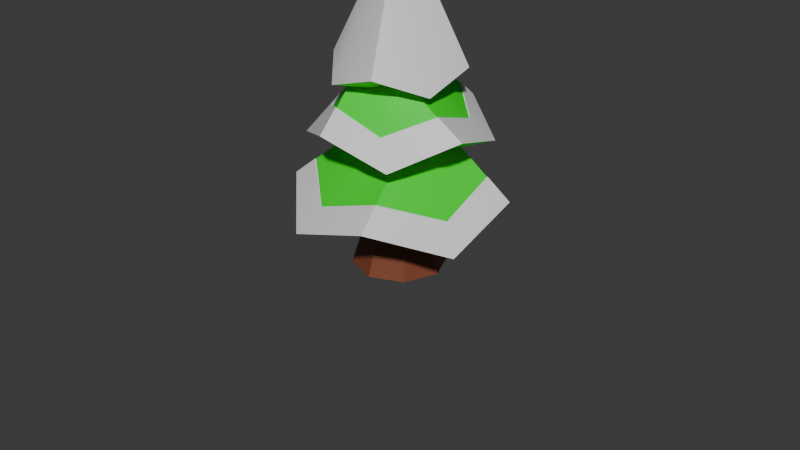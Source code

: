 # Source: Tree.blend  (saved by Blender 4.3.34; exported with 4.5.12 LTS)
import bpy
from mathutils import Matrix  # noqa: F401  (used for matrix-valued properties, if any)

bpy.ops.wm.read_factory_settings(use_empty=True)
scene = bpy.context.scene
scene.name = 'Scene'

# ---- collections
col_collection = bpy.data.collections.new('Collection'); scene.collection.children.link(col_collection)
col_optimized = bpy.data.collections.new('Optimized'); scene.collection.children.link(col_optimized)

# ---- materials (node trees are filled in below, after node groups)
mat_snow = bpy.data.materials.new('Snow')
mat_leaf = bpy.data.materials.new('Leaf')
mat_trunk = bpy.data.materials.new('Trunk')

# ---- node groups
ng_smooth_by_angle = bpy.data.node_groups.new('Smooth by Angle', 'GeometryNodeTree')
_s = ng_smooth_by_angle.interface.new_socket(name='Mesh', in_out='OUTPUT', socket_type='NodeSocketGeometry')
_s = ng_smooth_by_angle.interface.new_socket(name='Mesh', in_out='INPUT', socket_type='NodeSocketGeometry')
_s = ng_smooth_by_angle.interface.new_socket(name='Angle', in_out='INPUT', socket_type='NodeSocketFloat')
_s.subtype = 'ANGLE'
_s.default_value = 0.5236
_s.min_value = 0.0
_s.max_value = 3.142
_s.description = 'Maximum face angle for smooth edges'
_s = ng_smooth_by_angle.interface.new_socket(name='Ignore Sharpness', in_out='INPUT', socket_type='NodeSocketBool')
_s.force_non_field = True
ng_smooth_by_angle.description = 'Set the sharpness of mesh edges based on the angle between the neighboring faces'
ng_smooth_by_angle.is_modifier = True
_N = ng_smooth_by_angle.nodes; _L = ng_smooth_by_angle.links
n0 = _N.new('GeometryNodeSetShadeSmooth'); n0.name = 'Set Shade Smooth'; n0.location = (120, -80)
n0.domain = 'EDGE'
n1 = _N.new('GeometryNodeSetShadeSmooth'); n1.name = 'Set Shade Smooth.001'; n1.location = (300, -80)
n2 = _N.new('NodeGroupOutput'); n2.name = 'Group Output'; n2.location = (480, -80)
n3 = _N.new('GeometryNodeInputMeshEdgeAngle'); n3.name = 'Edge Angle'; n3.location = (-440, -240)
n4 = _N.new('NodeGroupInput'); n4.name = 'Group Input'; n4.location = (-80, -80)
n5 = _N.new('GeometryNodeInputEdgeSmooth'); n5.name = 'Is Edge Smooth'; n5.location = (-260, -120)
n6 = _N.new('GeometryNodeInputShadeSmooth'); n6.name = 'Is Shade Smooth'; n6.location = (-440, -397)
n7 = _N.new('FunctionNodeCompare'); n7.name = 'Compare'; n7.location = (-260, -260)
n7.operation = 'LESS_EQUAL'
n7.inputs[6].default_value = (0.0, 0.0, 0.0, 0.0)
n7.inputs[7].default_value = (0.0, 0.0, 0.0, 0.0)
n8 = _N.new('FunctionNodeBooleanMath'); n8.name = 'Boolean Math.001'; n8.location = (-80, -260)
n9 = _N.new('NodeGroupInput'); n9.name = 'Group Input.001'; n9.location = (-440, -329)
n10 = _N.new('NodeGroupInput'); n10.name = 'Group Input.002'; n10.location = (-259, -189)
n11 = _N.new('FunctionNodeBooleanMath'); n11.name = 'Boolean Math'; n11.location = (-80, -149)
n11.operation = 'OR'
n12 = _N.new('FunctionNodeBooleanMath'); n12.name = 'Boolean Math.002'; n12.location = (-260, -380)
n12.operation = 'OR'
n13 = _N.new('NodeGroupInput'); n13.name = 'Group Input.003'; n13.location = (-440, -460)
_L.new(n3.outputs[0], n7.inputs[0])
_L.new(n1.outputs[0], n2.inputs[0])
_L.new(n9.outputs[1], n7.inputs[1])
_L.new(n7.outputs[0], n8.inputs[0])
_L.new(n4.outputs[0], n0.inputs[0])
_L.new(n0.outputs[0], n1.inputs[0])
_L.new(n8.outputs[0], n0.inputs[2])
_L.new(n10.outputs[2], n11.inputs[1])
_L.new(n5.outputs[0], n11.inputs[0])
_L.new(n11.outputs[0], n0.inputs[1])
_L.new(n13.outputs[2], n12.inputs[1])
_L.new(n6.outputs[0], n12.inputs[0])
_L.new(n12.outputs[0], n8.inputs[1])
n2.is_active_output = True
ng_smooth_by_angle_001 = bpy.data.node_groups.new('Smooth by Angle.001', 'GeometryNodeTree')
_s = ng_smooth_by_angle_001.interface.new_socket(name='Mesh', in_out='OUTPUT', socket_type='NodeSocketGeometry')
_s = ng_smooth_by_angle_001.interface.new_socket(name='Mesh', in_out='INPUT', socket_type='NodeSocketGeometry')
_s = ng_smooth_by_angle_001.interface.new_socket(name='Angle', in_out='INPUT', socket_type='NodeSocketFloat')
_s.subtype = 'ANGLE'
_s.default_value = 0.5236
_s.min_value = 0.0
_s.max_value = 3.142
_s.description = 'Maximum face angle for smooth edges'
_s = ng_smooth_by_angle_001.interface.new_socket(name='Ignore Sharpness', in_out='INPUT', socket_type='NodeSocketBool')
_s.force_non_field = True
ng_smooth_by_angle_001.description = 'Set the sharpness of mesh edges based on the angle between the neighboring faces'
ng_smooth_by_angle_001.is_modifier = True
_N = ng_smooth_by_angle_001.nodes; _L = ng_smooth_by_angle_001.links
n0 = _N.new('GeometryNodeSetShadeSmooth'); n0.name = 'Set Shade Smooth'; n0.location = (120, -80)
n0.domain = 'EDGE'
n1 = _N.new('GeometryNodeSetShadeSmooth'); n1.name = 'Set Shade Smooth.001'; n1.location = (300, -80)
n2 = _N.new('NodeGroupOutput'); n2.name = 'Group Output'; n2.location = (480, -80)
n3 = _N.new('GeometryNodeInputMeshEdgeAngle'); n3.name = 'Edge Angle'; n3.location = (-440, -240)
n4 = _N.new('NodeGroupInput'); n4.name = 'Group Input'; n4.location = (-80, -80)
n5 = _N.new('GeometryNodeInputEdgeSmooth'); n5.name = 'Is Edge Smooth'; n5.location = (-260, -120)
n6 = _N.new('GeometryNodeInputShadeSmooth'); n6.name = 'Is Shade Smooth'; n6.location = (-440, -397)
n7 = _N.new('FunctionNodeCompare'); n7.name = 'Compare'; n7.location = (-260, -260)
n7.operation = 'LESS_EQUAL'
n7.inputs[6].default_value = (0.0, 0.0, 0.0, 0.0)
n7.inputs[7].default_value = (0.0, 0.0, 0.0, 0.0)
n8 = _N.new('FunctionNodeBooleanMath'); n8.name = 'Boolean Math.001'; n8.location = (-80, -260)
n9 = _N.new('NodeGroupInput'); n9.name = 'Group Input.001'; n9.location = (-440, -329)
n10 = _N.new('NodeGroupInput'); n10.name = 'Group Input.002'; n10.location = (-259, -189)
n11 = _N.new('FunctionNodeBooleanMath'); n11.name = 'Boolean Math'; n11.location = (-80, -149)
n11.operation = 'OR'
n12 = _N.new('FunctionNodeBooleanMath'); n12.name = 'Boolean Math.002'; n12.location = (-260, -380)
n12.operation = 'OR'
n13 = _N.new('NodeGroupInput'); n13.name = 'Group Input.003'; n13.location = (-440, -460)
_L.new(n3.outputs[0], n7.inputs[0])
_L.new(n1.outputs[0], n2.inputs[0])
_L.new(n9.outputs[1], n7.inputs[1])
_L.new(n7.outputs[0], n8.inputs[0])
_L.new(n4.outputs[0], n0.inputs[0])
_L.new(n0.outputs[0], n1.inputs[0])
_L.new(n8.outputs[0], n0.inputs[2])
_L.new(n10.outputs[2], n11.inputs[1])
_L.new(n5.outputs[0], n11.inputs[0])
_L.new(n11.outputs[0], n0.inputs[1])
_L.new(n13.outputs[2], n12.inputs[1])
_L.new(n6.outputs[0], n12.inputs[0])
_L.new(n12.outputs[0], n8.inputs[1])
n2.is_active_output = True

# ---- material node trees
mat_snow.use_nodes = True; mat_snow.node_tree.nodes.clear()
_N = mat_snow.node_tree.nodes; _L = mat_snow.node_tree.links
n0 = _N.new('ShaderNodeBsdfPrincipled'); n0.name = 'Principled BSDF'; n0.location = (10, 300)
n1 = _N.new('ShaderNodeOutputMaterial'); n1.name = 'Material Output'; n1.location = (300, 300)
_L.new(n0.outputs[0], n1.inputs[0])
n1.is_active_output = True
mat_leaf.use_nodes = True; mat_leaf.node_tree.nodes.clear()
_N = mat_leaf.node_tree.nodes; _L = mat_leaf.node_tree.links
n0 = _N.new('ShaderNodeBsdfPrincipled'); n0.name = 'Principled BSDF'; n0.location = (10, 300)
n0.inputs[0].default_value = (0.0, 0.8004, 0.01142, 1.0)
n1 = _N.new('ShaderNodeOutputMaterial'); n1.name = 'Material Output'; n1.location = (300, 300)
_L.new(n0.outputs[0], n1.inputs[0])
n1.is_active_output = True
mat_trunk.use_nodes = True; mat_trunk.node_tree.nodes.clear()
_N = mat_trunk.node_tree.nodes; _L = mat_trunk.node_tree.links
n0 = _N.new('ShaderNodeBsdfPrincipled'); n0.name = 'Principled BSDF'; n0.location = (10, 300)
n0.inputs[0].default_value = (0.2164, 0.05924, 0.02846, 1.0)
n1 = _N.new('ShaderNodeOutputMaterial'); n1.name = 'Material Output'; n1.location = (300, 300)
_L.new(n0.outputs[0], n1.inputs[0])
n1.is_active_output = True

# ---- world
world_world = bpy.data.worlds.new('World'); scene.world = world_world
world_world.use_nodes = True; world_world.node_tree.nodes.clear()
_N = world_world.node_tree.nodes; _L = world_world.node_tree.links
n0 = _N.new('ShaderNodeOutputWorld'); n0.name = 'World Output'; n0.location = (300, 300)
n1 = _N.new('ShaderNodeBackground'); n1.name = 'Background'; n1.location = (10, 300)
n1.inputs[0].default_value = (0.05088, 0.05088, 0.05088, 1.0)
_L.new(n1.outputs[0], n0.inputs[0])
n0.is_active_output = True
world_world.color = (0.05088, 0.05088, 0.05088)
world_world.sun_shadow_jitter_overblur = 0.0

# ---- meshes
me_cone_001 = bpy.data.meshes.new('Cone.001')
me_cone_001.from_pydata([(0.4555, 0.8902, -1.244), (0.9516, 0.3074, -1.0), (0.8902, -0.4555, -1.244), (0.3074, -0.9516, -1.0), (-0.4555, -0.8902, -1.244), (-0.9516, -0.3074, -1.0), (-0.8902, 0.4555, -1.244), (-0.3074, 0.9516, -1.0), (3.157e-09, 0.5763, -1.266), (0.4075, 0.4075, -1.125), (0.5763, 0.0, -1.266), (0.4075, -0.4075, -1.125), (3.157e-09, -0.5763, -1.266), (-0.4075, -0.4075, -1.125), (-0.5763, 0.0, -1.266), (-0.4075, 0.4075, -1.125), (-0.709, 1.127, -2.145), (0.2957, 1.298, -1.82), (1.127, 0.709, -2.145), (1.298, -0.2957, -1.82), (0.709, -1.127, -2.145), (-0.2957, -1.298, -1.82), (-1.127, -0.709, -2.145), (-1.298, 0.2957, -1.82), (3.925e-08, 0.6411, -2.209), (0.4533, 0.4533, -2.053), (0.6411, 0.0, -2.209), (0.4533, -0.4533, -2.053), (3.925e-08, -0.6411, -2.209), (-0.4533, -0.4533, -2.053), (-0.6411, 0.0, -2.209), (-0.4533, 0.4533, -2.053), (0.6498, 1.47, -3.324), (1.499, 0.5802, -2.932), (1.47, -0.6498, -3.324), (0.5802, -1.499, -2.932), (-0.6498, -1.47, -3.324), (-1.499, -0.5802, -2.932), (-1.47, 0.6498, -3.324), (-0.5802, 1.499, -2.932), (2.333e-08, 0.5014, -3.189), (0.3545, 0.3545, -3.067), (0.5014, -2.214e-09, -3.189), (0.3545, -0.3545, -3.067), (2.333e-08, -0.5014, -3.189), (-0.3545, -0.3545, -3.067), (-0.5014, -2.214e-09, -3.189), (-0.3545, 0.3545, -3.067), (-0.9293, 0.342, -1.532), (-0.8989, -0.4152, -1.781), (-0.342, -0.9293, -1.532), (0.4152, -0.8989, -1.781), (0.9293, -0.342, -1.532), (0.8989, 0.4152, -1.781), (0.342, 0.9293, -1.532), (-0.4152, 0.8989, -1.781), (0.4319, 1.192, -2.95), (-0.5377, 1.148, -2.637), (-1.192, 0.4319, -2.95), (-1.148, -0.5377, -2.637), (-0.4319, -1.192, -2.95), (0.5377, -1.148, -2.637), (1.192, -0.4319, -2.95), (1.148, 0.5377, -2.637), (-0.7179, 1.141, -2.142), (0.2994, 1.315, -1.813), (1.141, 0.7179, -2.142), (1.315, -0.2994, -1.813), (0.7179, -1.141, -2.142), (-0.2994, -1.315, -1.813), (-1.141, -0.7179, -2.142), (-1.315, 0.2994, -1.813), (-0.9409, 0.3463, -1.522), (-0.3463, -0.9409, -1.522), (0.9409, -0.3463, -1.522), (0.3463, 0.9409, -1.522), (0.6579, 1.489, -3.336), (1.518, 0.5875, -2.939), (1.489, -0.6579, -3.336), (0.5875, -1.518, -2.939), (-0.6579, -1.489, -3.336), (-1.518, -0.5875, -2.939), (-1.489, 0.6579, -3.336), (-0.5875, 1.518, -2.939), (0.4373, 1.207, -2.957), (-1.207, 0.4373, -2.957), (-0.4373, -1.207, -2.957), (1.207, -0.4373, -2.957), (-0.9102, -0.4204, -1.773), (0.4204, -0.9102, -1.773), (0.9102, 0.4204, -1.773), (-0.4204, 0.9102, -1.773), (-0.5444, 1.163, -2.64), (-1.163, -0.5444, -2.64), (0.5444, -1.163, -2.64), (1.163, 0.5444, -2.64)], [], [(5, 6, 14, 13), (35, 34, 78, 79), (0, 1, 9, 8), (4, 5, 13, 12), (3, 4, 12, 11), (2, 3, 11, 10), (1, 2, 10, 9), (7, 0, 8, 15), (6, 7, 15, 14), (17, 18, 26, 25), (16, 23, 71, 64), (50, 49, 88, 73), (34, 33, 77, 78), (23, 22, 70, 71), (52, 51, 89, 74), (33, 32, 76, 77), (22, 21, 69, 70), (54, 53, 90, 75), (22, 23, 31, 30), (20, 21, 29, 28), (18, 19, 27, 26), (16, 17, 25, 24), (23, 16, 24, 31), (21, 22, 30, 29), (19, 20, 28, 27), (34, 35, 43, 42), (21, 20, 68, 69), (20, 19, 67, 68), (19, 18, 66, 67), (57, 56, 84, 92), (18, 17, 65, 66), (59, 58, 85, 93), (17, 16, 64, 65), (32, 33, 41, 40), (39, 32, 40, 47), (37, 38, 46, 45), (35, 36, 44, 43), (33, 34, 42, 41), (38, 39, 47, 46), (36, 37, 45, 44), (9, 10, 53, 54), (11, 12, 51, 52), (13, 14, 49, 50), (15, 8, 55, 48), (8, 9, 54, 55), (10, 11, 52, 53), (12, 13, 50, 51), (14, 15, 48, 49), (24, 25, 63, 56), (26, 27, 61, 62), (28, 29, 59, 60), (30, 31, 57, 58), (25, 26, 62, 63), (27, 28, 60, 61), (29, 30, 58, 59), (31, 24, 56, 57), (56, 63, 95, 84), (48, 55, 91, 72), (36, 35, 79, 80), (62, 61, 94, 87), (55, 54, 75, 91), (37, 36, 80, 81), (60, 59, 93, 86), (53, 52, 74, 90), (38, 37, 81, 82), (58, 57, 92, 85), (51, 50, 73, 89), (39, 38, 82, 83), (63, 62, 87, 95), (49, 48, 72, 88), (32, 39, 83, 76), (61, 60, 86, 94)])
me_cone_001.polygons.foreach_set('use_smooth', [True] * 72)
_uv = me_cone_001.uv_layers.new(name='UVMap')
_uv.uv.foreach_set('vector', [1.776, 0.4474, 1.825, 1.04, 1.568, 0.7098, 1.39, 0.4063, -1.265, -1.889, -1.836, -1.206, -1.848, -1.211, -1.269, -1.903, 0.8499, 1.46, 0.3979, 1.042, 0.8332, 1.085, 1.174, 1.19, 1.42, 0.03294, 1.776, 0.4474, 1.39, 0.4063, 1.105, 0.3037, 0.8012, 0.03294, 1.42, 0.03294, 1.105, 0.3037, 0.7841, 0.4586, 0.4456, 0.4536, 0.8012, 0.03294, 0.7841, 0.4586, 0.7108, 0.7838, 0.3979, 1.042, 0.4456, 0.4536, 0.7108, 0.7838, 0.8332, 1.085, 1.373, 1.457, 0.8499, 1.46, 1.174, 1.19, 1.439, 1.033, 1.825, 1.04, 1.373, 1.457, 1.439, 1.033, 1.568, 0.7098, 0.8892, -0.01958, 0.4358, -0.5677, 0.9167, -1.026, 0.9524, -0.6661, 1.712, 0.02119, 2.215, -0.5388, 2.225, -0.5341, 1.716, 0.03294, 2.77, 2.797, 2.913, 2.423, 2.924, 2.424, 2.779, 2.803, -1.836, -1.206, -1.912, -0.2637, -1.924, -0.2575, -1.848, -1.211, 2.215, -0.5388, 2.311, -1.302, 2.323, -1.307, 2.225, -0.5341, 1.664, 1.835, 1.169, 1.47, 1.175, 1.46, 1.675, 1.829, -1.912, -0.2637, -1.185, 0.4095, -1.188, 0.424, -1.924, -0.2575, 2.311, -1.302, 1.737, -1.891, 1.741, -1.903, 2.323, -1.307, 1.44, 2.834, 1.625, 2.442, 1.635, 2.444, 1.449, 2.842, 2.311, -1.302, 2.215, -0.5388, 1.616, -0.5311, 1.855, -0.8354, 1.035, -1.891, 1.737, -1.891, 1.76, -1.215, 1.488, -1.414, 0.4358, -0.5677, 0.4105, -1.372, 1.097, -1.35, 0.9167, -1.026, 1.712, 0.02119, 0.8892, -0.01958, 0.9524, -0.6661, 1.283, -0.4471, 2.215, -0.5388, 1.712, 0.02119, 1.283, -0.4471, 1.616, -0.5311, 1.737, -1.891, 2.311, -1.302, 1.855, -0.8354, 1.76, -1.215, 0.4105, -1.372, 1.035, -1.891, 1.488, -1.414, 1.097, -1.35, -1.836, -1.206, -1.265, -1.889, -1.049, -1.009, -1.128, -0.7302, 1.737, -1.891, 1.035, -1.891, 1.03, -1.903, 1.741, -1.903, 1.035, -1.891, 0.4105, -1.372, 0.3979, -1.377, 1.03, -1.903, 0.4105, -1.372, 0.4358, -0.5677, 0.4235, -0.5633, 0.3979, -1.377, 0.3535, 0.4257, 0.3535, 1.169, 0.343, 1.176, 0.343, 0.424, 0.4358, -0.5677, 0.8892, -0.01958, 0.8826, -0.008348, 0.4235, -0.5633, -1.868, 0.9269, -1.913, 1.704, -1.924, 1.71, -1.879, 0.9231, 0.8892, -0.01958, 1.712, 0.02119, 1.716, 0.03294, 0.8826, -0.008348, -1.185, 0.4095, -1.912, -0.2637, -1.036, -0.4625, -0.7444, -0.3555, -0.3435, 0.3953, -1.185, 0.4095, -0.7444, -0.3555, -0.5066, -0.4794, 0.3037, -1.23, 0.3818, -0.2737, -0.3796, -0.7541, -0.5197, -1.026, -1.265, -1.889, -0.2696, -1.889, -0.7629, -1.129, -1.049, -1.009, -1.912, -0.2637, -1.836, -1.206, -1.128, -0.7302, -1.036, -0.4625, 0.3818, -0.2737, -0.3435, 0.3953, -0.5066, -0.4794, -0.3796, -0.7541, -0.2696, -1.889, 0.3037, -1.23, -0.5197, -1.026, -0.7629, -1.129, 2.265, 1.776, 2.169, 2.118, 1.675, 1.929, 2.038, 1.46, 2.403, 2.383, 2.619, 2.507, 2.193, 2.874, 1.894, 2.448, 0.9909, 1.812, 0.8707, 2.148, 0.3979, 1.912, 0.7966, 1.46, 1.084, 2.432, 1.299, 2.554, 0.853, 2.884, 0.5729, 2.46, 1.299, 2.554, 1.597, 2.385, 1.44, 2.834, 0.853, 2.884, 2.169, 2.118, 2.403, 2.383, 1.894, 2.448, 1.675, 1.929, 2.619, 2.507, 2.901, 2.327, 2.77, 2.797, 2.193, 2.874, 0.8707, 2.148, 1.084, 2.432, 0.5729, 2.46, 0.3979, 1.912, 0.08364, 0.6633, -0.09231, 0.805, -0.7882, 0.9019, -0.5999, 0.424, -0.1988, 1.185, 0.06164, 1.48, -0.1291, 2.115, -0.7882, 1.686, -0.9739, 0.7247, -1.169, 0.8761, -1.868, 0.9269, -1.631, 0.424, -1.299, 1.251, -1.059, 1.564, -1.28, 2.169, -1.913, 1.704, -0.09231, 0.805, -0.1988, 1.185, -0.7882, 1.686, -0.7882, 0.9019, 0.06164, 1.48, 0.3014, 1.618, 0.3323, 2.139, -0.1291, 2.115, -1.169, 0.8761, -1.299, 1.251, -1.913, 1.704, -1.868, 0.9269, -1.059, 1.564, -0.8187, 1.698, -0.7995, 2.181, -1.28, 2.169, 0.3885, 1.196, 0.3885, 0.4262, 0.3979, 0.424, 0.3979, 1.203, 2.913, 1.81, 2.396, 1.478, 2.401, 1.468, 2.924, 1.804, -0.2696, -1.889, -1.265, -1.889, -1.269, -1.903, -0.2616, -1.903, -0.7882, 1.686, -0.1291, 2.115, -0.1321, 2.126, -0.7995, 1.693, 0.853, 2.884, 1.44, 2.834, 1.449, 2.842, 0.8544, 2.892, 0.3037, -1.23, -0.2696, -1.889, -0.2616, -1.903, 0.3189, -1.236, 0.3535, 1.182, 0.3535, 0.4257, 0.363, 0.424, 0.363, 1.19, 1.625, 2.442, 1.664, 1.835, 1.675, 1.829, 1.635, 2.444, 0.3818, -0.2737, 0.3037, -1.23, 0.3189, -1.236, 0.3979, -0.2677, -1.913, 1.704, -1.28, 2.169, -1.283, 2.181, -1.924, 1.71, 2.193, 2.874, 2.77, 2.797, 2.779, 2.803, 2.195, 2.881, -0.3435, 0.3953, 0.3818, -0.2737, 0.3979, -0.2677, -0.3364, 0.4097, -0.7882, 0.9019, -0.7882, 1.686, -0.7995, 1.693, -0.7995, 0.8985, 2.913, 2.423, 2.913, 1.81, 2.924, 1.804, 2.924, 2.424, -1.185, 0.4095, -0.3435, 0.3953, -0.3364, 0.4097, -1.188, 0.424, 0.343, 0.4261, 0.343, 1.179, 0.3323, 1.186, 0.3323, 0.424])
me_cone_001.update()
me_cone_002 = bpy.data.meshes.new('Cone.002')
me_cone_002.from_pydata([(2.333e-08, 0.5014, -3.189), (0.3545, 0.3545, -3.067), (0.5014, -2.214e-09, -3.189), (0.3545, -0.3545, -3.067), (2.333e-08, -0.5014, -3.189), (-0.3545, -0.3545, -3.067), (-0.5014, -2.214e-09, -3.189), (-0.3545, 0.3545, -3.067), (2.36e-08, 0.7134, -4.13), (0.5045, 0.5045, -4.13), (0.7134, -1.037e-11, -4.13), (0.5045, -0.5045, -4.13), (2.36e-08, -0.7134, -4.13), (-0.5045, -0.5045, -4.13), (-0.7134, -1.037e-11, -4.13), (-0.5045, 0.5045, -4.13), (-0.3904, 0.3904, -3.599), (-0.5521, -1.689e-09, -3.655), (-0.3904, -0.3904, -3.599), (2.43e-08, -0.5521, -3.655), (0.3904, -0.3904, -3.599), (0.5521, -1.689e-09, -3.655), (0.3904, 0.3904, -3.599), (2.43e-08, 0.5521, -3.655)], [], [(17, 16, 15, 14), (8, 9, 10, 11, 12, 13, 14, 15), (19, 18, 13, 12), (21, 20, 11, 10), (23, 22, 9, 8), (16, 23, 8, 15), (18, 17, 14, 13), (20, 19, 12, 11), (22, 21, 10, 9), (1, 2, 21, 22), (3, 4, 19, 20), (5, 6, 17, 18), (7, 0, 23, 16), (0, 1, 22, 23), (2, 3, 20, 21), (4, 5, 18, 19), (6, 7, 16, 17)])
me_cone_002.polygons.foreach_set('use_smooth', [True] * 17)
_uv = me_cone_002.uv_layers.new(name='UVMap')
_uv.uv.foreach_set('vector', [0.6679, 0.2166, 0.5524, 0.2595, 0.4946, 0.05702, 0.6441, 0.02853, 0.3469, 0.9627, 0.1391, 0.9627, -0.007777, 0.8158, -0.007777, 0.608, 0.1391, 0.4611, 0.3469, 0.4611, 0.4938, 0.608, 0.4938, 0.8158, 0.9404, 0.237, 0.8289, 0.2368, 0.8518, 0.02766, 0.9961, 0.05494, 0.1855, 0.2585, 0.3464, 0.2381, 0.3696, 0.4472, 0.1618, 0.4465, 0.7615, 0.7386, 0.6013, 0.7639, 0.5717, 0.5556, 0.7794, 0.5498, 0.8783, 0.7778, 0.7615, 0.7386, 0.7794, 0.5498, 0.9296, 0.5735, 0.8289, 0.2368, 0.6679, 0.2166, 0.6441, 0.02853, 0.8518, 0.02766, 0.3464, 0.2381, 0.458, 0.2377, 0.5139, 0.4198, 0.3696, 0.4472, 0.06998, 0.2157, 0.1855, 0.2585, 0.1618, 0.4465, 0.01236, 0.4182, 0.08901, 0.01546, 0.1938, 0.08108, 0.1855, 0.2585, 0.06998, 0.2157, 0.3401, 0.03584, 0.4412, 0.06227, 0.458, 0.2377, 0.3464, 0.2381, 0.8227, 0.4391, 0.6764, 0.394, 0.6679, 0.2166, 0.8289, 0.2368, 0.8655, 0.9785, 0.7588, 0.9161, 0.7615, 0.7386, 0.8783, 0.7778, 0.7588, 0.9161, 0.6139, 0.9659, 0.6013, 0.7639, 0.7615, 0.7386, 0.1938, 0.08108, 0.3401, 0.03584, 0.3464, 0.2381, 0.1855, 0.2585, 0.9238, 0.4125, 0.8227, 0.4391, 0.8289, 0.2368, 0.9404, 0.237, 0.6764, 0.394, 0.5717, 0.4597, 0.5524, 0.2595, 0.6679, 0.2166])
me_cone_002.update()
me_cone_003 = bpy.data.meshes.new('Cone.003')
me_cone_003.from_pydata([(0.4555, 0.8902, -1.244), (0.9516, 0.3074, -1.0), (0.8902, -0.4555, -1.244), (0.3074, -0.9516, -1.0), (-0.4555, -0.8902, -1.244), (-0.9516, -0.3074, -1.0), (-0.8902, 0.4555, -1.244), (-0.3074, 0.9516, -1.0), (0.0, 0.0, 1.0), (-0.7179, 1.141, -2.142), (0.2994, 1.315, -1.813), (1.141, 0.7179, -2.142), (1.315, -0.2994, -1.813), (0.7179, -1.141, -2.142), (-0.2994, -1.315, -1.813), (-1.141, -0.7179, -2.142), (-1.315, 0.2994, -1.813), (-0.9409, 0.3463, -1.522), (-0.3463, -0.9409, -1.522), (0.9409, -0.3463, -1.522), (0.3463, 0.9409, -1.522), (0.6579, 1.489, -3.336), (1.518, 0.5875, -2.939), (1.489, -0.6579, -3.336), (0.5875, -1.518, -2.939), (-0.6579, -1.489, -3.336), (-1.518, -0.5875, -2.939), (-1.489, 0.6579, -3.336), (-0.5875, 1.518, -2.939), (0.4373, 1.207, -2.957), (-1.207, 0.4373, -2.957), (-0.4373, -1.207, -2.957), (1.207, -0.4373, -2.957), (-0.9102, -0.4204, -1.773), (0.4204, -0.9102, -1.773), (0.9102, 0.4204, -1.773), (-0.4204, 0.9102, -1.773), (-0.5444, 1.163, -2.64), (-1.163, -0.5444, -2.64), (0.5444, -1.163, -2.64), (1.163, 0.5444, -2.64)], [], [(0, 8, 1), (1, 8, 2), (2, 8, 3), (3, 8, 4), (4, 8, 5), (5, 8, 6), (6, 8, 7), (7, 8, 0), (33, 17, 16, 15), (34, 18, 14, 13), (35, 19, 12, 11), (36, 20, 10, 9), (17, 36, 9, 16), (18, 33, 15, 14), (19, 34, 13, 12), (20, 35, 11, 10), (37, 29, 21, 28), (38, 30, 27, 26), (39, 31, 25, 24), (40, 32, 23, 22), (30, 37, 28, 27), (31, 38, 26, 25), (32, 39, 24, 23), (29, 40, 22, 21)])
me_cone_003.polygons.foreach_set('use_smooth', [True] * 24)
_uv = me_cone_003.uv_layers.new(name='UVMap')
_uv.uv.foreach_set('vector', [0.3476, 0.3751, 0.2184, -5.431e-09, 0.4368, 0.2808, 1.116e-08, 0.3569, 2.776e-08, -9.219e-09, 0.1292, 0.3751, 0.1292, 0.3751, 2.776e-08, -9.219e-09, 0.2184, 0.2808, 0.4368, 0.3569, 0.4368, -1.708e-08, 0.566, 0.3751, 0.566, 0.3751, 0.4368, -1.708e-08, 0.6552, 0.2808, 2.623e-08, 0.732, 4.279e-08, 0.3751, 0.1292, 0.7501, 0.1292, 0.7501, 4.279e-08, 0.3751, 0.2184, 0.6559, 0.2184, 0.3569, 0.2184, -5.431e-09, 0.3476, 0.3751, 0.7176, 0.1159, 0.6552, 0.02318, 0.7295, -2.336e-08, 0.799, 0.1385, 0.8615, 0.1159, 0.799, 0.02318, 0.8734, -3.914e-08, 0.9429, 0.1385, 0.9186, 0.491, 0.8561, 0.3982, 0.9305, 0.3751, 1.0, 0.5135, 0.9186, 0.7688, 0.8561, 0.6761, 0.9305, 0.6529, 1.0, 0.7914, 0.8561, 0.8722, 0.9186, 0.7688, 1.0, 0.7914, 0.9045, 0.9307, 0.6552, 0.2193, 0.7176, 0.1159, 0.799, 0.1385, 0.7036, 0.2778, 0.799, 0.2193, 0.8615, 0.1159, 0.9429, 0.1385, 0.8475, 0.2778, 0.8561, 0.5943, 0.9186, 0.491, 1.0, 0.5135, 0.9045, 0.6529, 0.8561, 0.4028, 0.779, 0.5489, 0.6967, 0.566, 0.7866, 0.3751, 0.3778, 0.4028, 0.3007, 0.5489, 0.2184, 0.566, 0.3083, 0.3751, 0.5372, 0.4028, 0.4601, 0.5489, 0.3778, 0.566, 0.4677, 0.3751, 0.6967, 0.4028, 0.6195, 0.5489, 0.5372, 0.566, 0.6272, 0.3751, 0.3007, 0.5489, 0.3778, 0.6988, 0.3225, 0.7512, 0.2184, 0.566, 0.4601, 0.5489, 0.5372, 0.6988, 0.4819, 0.7512, 0.3778, 0.566, 0.6195, 0.5489, 0.6967, 0.6988, 0.6414, 0.7512, 0.5372, 0.566, 0.779, 0.5489, 0.8561, 0.6988, 0.8008, 0.7512, 0.6967, 0.566])
me_cone_003.update()
me_cone_006 = bpy.data.meshes.new('Cone.006')
me_cone_006.from_pydata([(0.4555, 0.8902, -1.244), (0.9516, 0.3074, -1.0), (0.8902, -0.4555, -1.244), (0.3074, -0.9516, -1.0), (-0.4555, -0.8902, -1.244), (-0.9516, -0.3074, -1.0), (-0.8902, 0.4555, -1.244), (-0.3074, 0.9516, -1.0), (3.157e-09, 0.5763, -1.266), (0.4075, 0.4075, -1.125), (0.5763, 0.0, -1.266), (0.4075, -0.4075, -1.125), (3.157e-09, -0.5763, -1.266), (-0.4075, -0.4075, -1.125), (-0.5763, 0.0, -1.266), (-0.4075, 0.4075, -1.125), (-0.709, 1.127, -2.145), (0.2957, 1.298, -1.82), (1.127, 0.709, -2.145), (1.298, -0.2957, -1.82), (0.709, -1.127, -2.145), (-0.2957, -1.298, -1.82), (-1.127, -0.709, -2.145), (-1.298, 0.2957, -1.82), (3.925e-08, 0.6411, -2.209), (0.4533, 0.4533, -2.053), (0.6411, 0.0, -2.209), (0.4533, -0.4533, -2.053), (3.925e-08, -0.6411, -2.209), (-0.4533, -0.4533, -2.053), (-0.6411, 0.0, -2.209), (-0.4533, 0.4533, -2.053), (0.6498, 1.47, -3.324), (1.499, 0.5802, -2.932), (1.47, -0.6498, -3.324), (0.5802, -1.499, -2.932), (-0.6498, -1.47, -3.324), (-1.499, -0.5802, -2.932), (-1.47, 0.6498, -3.324), (-0.5802, 1.499, -2.932), (2.333e-08, 0.5014, -3.189), (0.3545, 0.3545, -3.067), (0.5014, -2.214e-09, -3.189), (0.3545, -0.3545, -3.067), (2.333e-08, -0.5014, -3.189), (-0.3545, -0.3545, -3.067), (-0.5014, -2.214e-09, -3.189), (-0.3545, 0.3545, -3.067), (-0.9293, 0.342, -1.532), (-0.8989, -0.4152, -1.781), (-0.342, -0.9293, -1.532), (0.4152, -0.8989, -1.781), (0.9293, -0.342, -1.532), (0.8989, 0.4152, -1.781), (0.342, 0.9293, -1.532), (-0.4152, 0.8989, -1.781), (0.4319, 1.192, -2.95), (-0.5377, 1.148, -2.637), (-1.192, 0.4319, -2.95), (-1.148, -0.5377, -2.637), (-0.4319, -1.192, -2.95), (0.5377, -1.148, -2.637), (1.192, -0.4319, -2.95), (1.148, 0.5377, -2.637), (-0.7179, 1.141, -2.142), (0.2994, 1.315, -1.813), (1.141, 0.7179, -2.142), (1.315, -0.2994, -1.813), (0.7179, -1.141, -2.142), (-0.2994, -1.315, -1.813), (-1.141, -0.7179, -2.142), (-1.315, 0.2994, -1.813), (-0.9409, 0.3463, -1.522), (-0.3463, -0.9409, -1.522), (0.9409, -0.3463, -1.522), (0.3463, 0.9409, -1.522), (0.6579, 1.489, -3.336), (1.518, 0.5875, -2.939), (1.489, -0.6579, -3.336), (0.5875, -1.518, -2.939), (-0.6579, -1.489, -3.336), (-1.518, -0.5875, -2.939), (-1.489, 0.6579, -3.336), (-0.5875, 1.518, -2.939), (0.4373, 1.207, -2.957), (-1.207, 0.4373, -2.957), (-0.4373, -1.207, -2.957), (1.207, -0.4373, -2.957), (-0.9102, -0.4204, -1.773), (0.4204, -0.9102, -1.773), (0.9102, 0.4204, -1.773), (-0.4204, 0.9102, -1.773), (-0.5444, 1.163, -2.64), (-1.163, -0.5444, -2.64), (0.5444, -1.163, -2.64), (1.163, 0.5444, -2.64), (2.333e-08, 0.5014, -3.189), (0.3545, 0.3545, -3.067), (0.5014, -2.214e-09, -3.189), (0.3545, -0.3545, -3.067), (2.333e-08, -0.5014, -3.189), (-0.3545, -0.3545, -3.067), (-0.5014, -2.214e-09, -3.189), (-0.3545, 0.3545, -3.067), (2.36e-08, 0.7134, -4.13), (0.5045, 0.5045, -4.13), (0.7134, -1.037e-11, -4.13), (0.5045, -0.5045, -4.13), (2.36e-08, -0.7134, -4.13), (-0.5045, -0.5045, -4.13), (-0.7134, -1.037e-11, -4.13), (-0.5045, 0.5045, -4.13), (-0.3904, 0.3904, -3.599), (-0.5521, -1.689e-09, -3.655), (-0.3904, -0.3904, -3.599), (2.43e-08, -0.5521, -3.655), (0.3904, -0.3904, -3.599), (0.5521, -1.689e-09, -3.655), (0.3904, 0.3904, -3.599), (2.43e-08, 0.5521, -3.655), (0.4555, 0.8902, -1.244), (0.9516, 0.3074, -1.0), (0.8902, -0.4555, -1.244), (0.3074, -0.9516, -1.0), (-0.4555, -0.8902, -1.244), (-0.9516, -0.3074, -1.0), (-0.8902, 0.4555, -1.244), (-0.3074, 0.9516, -1.0), (0.0, 0.0, 1.0), (-0.7179, 1.141, -2.142), (0.2994, 1.315, -1.813), (1.141, 0.7179, -2.142), (1.315, -0.2994, -1.813), (0.7179, -1.141, -2.142), (-0.2994, -1.315, -1.813), (-1.141, -0.7179, -2.142), (-1.315, 0.2994, -1.813), (-0.9409, 0.3463, -1.522), (-0.3463, -0.9409, -1.522), (0.9409, -0.3463, -1.522), (0.3463, 0.9409, -1.522), (0.6579, 1.489, -3.336), (1.518, 0.5875, -2.939), (1.489, -0.6579, -3.336), (0.5875, -1.518, -2.939), (-0.6579, -1.489, -3.336), (-1.518, -0.5875, -2.939), (-1.489, 0.6579, -3.336), (-0.5875, 1.518, -2.939), (0.4373, 1.207, -2.957), (-1.207, 0.4373, -2.957), (-0.4373, -1.207, -2.957), (1.207, -0.4373, -2.957), (-0.9102, -0.4204, -1.773), (0.4204, -0.9102, -1.773), (0.9102, 0.4204, -1.773), (-0.4204, 0.9102, -1.773), (-0.5444, 1.163, -2.64), (-1.163, -0.5444, -2.64), (0.5444, -1.163, -2.64), (1.163, 0.5444, -2.64)], [], [(5, 6, 14, 13), (35, 34, 78, 79), (0, 1, 9, 8), (4, 5, 13, 12), (3, 4, 12, 11), (2, 3, 11, 10), (1, 2, 10, 9), (7, 0, 8, 15), (6, 7, 15, 14), (17, 18, 26, 25), (16, 23, 71, 64), (50, 49, 88, 73), (34, 33, 77, 78), (23, 22, 70, 71), (52, 51, 89, 74), (33, 32, 76, 77), (22, 21, 69, 70), (54, 53, 90, 75), (22, 23, 31, 30), (20, 21, 29, 28), (18, 19, 27, 26), (16, 17, 25, 24), (23, 16, 24, 31), (21, 22, 30, 29), (19, 20, 28, 27), (34, 35, 43, 42), (21, 20, 68, 69), (20, 19, 67, 68), (19, 18, 66, 67), (57, 56, 84, 92), (18, 17, 65, 66), (59, 58, 85, 93), (17, 16, 64, 65), (32, 33, 41, 40), (39, 32, 40, 47), (37, 38, 46, 45), (35, 36, 44, 43), (33, 34, 42, 41), (38, 39, 47, 46), (36, 37, 45, 44), (9, 10, 53, 54), (11, 12, 51, 52), (13, 14, 49, 50), (15, 8, 55, 48), (8, 9, 54, 55), (10, 11, 52, 53), (12, 13, 50, 51), (14, 15, 48, 49), (24, 25, 63, 56), (26, 27, 61, 62), (28, 29, 59, 60), (30, 31, 57, 58), (25, 26, 62, 63), (27, 28, 60, 61), (29, 30, 58, 59), (31, 24, 56, 57), (56, 63, 95, 84), (48, 55, 91, 72), (36, 35, 79, 80), (62, 61, 94, 87), (55, 54, 75, 91), (37, 36, 80, 81), (60, 59, 93, 86), (53, 52, 74, 90), (38, 37, 81, 82), (58, 57, 92, 85), (51, 50, 73, 89), (39, 38, 82, 83), (63, 62, 87, 95), (49, 48, 72, 88), (32, 39, 83, 76), (61, 60, 86, 94), (113, 112, 111, 110), (104, 105, 106, 107, 108, 109, 110, 111), (115, 114, 109, 108), (117, 116, 107, 106), (119, 118, 105, 104), (112, 119, 104, 111), (114, 113, 110, 109), (116, 115, 108, 107), (118, 117, 106, 105), (97, 98, 117, 118), (99, 100, 115, 116), (101, 102, 113, 114), (103, 96, 119, 112), (96, 97, 118, 119), (98, 99, 116, 117), (100, 101, 114, 115), (102, 103, 112, 113), (120, 128, 121), (121, 128, 122), (122, 128, 123), (123, 128, 124), (124, 128, 125), (125, 128, 126), (126, 128, 127), (127, 128, 120), (153, 137, 136, 135), (154, 138, 134, 133), (155, 139, 132, 131), (156, 140, 130, 129), (137, 156, 129, 136), (138, 153, 135, 134), (139, 154, 133, 132), (140, 155, 131, 130), (157, 149, 141, 148), (158, 150, 147, 146), (159, 151, 145, 144), (160, 152, 143, 142), (150, 157, 148, 147), (151, 158, 146, 145), (152, 159, 144, 143), (149, 160, 142, 141)])
me_cone_006.polygons.foreach_set('use_smooth', [True] * 113)
me_cone_006.polygons.foreach_set('material_index', [1, 0, 1, 1, 1, 1, 1, 1, 1, 1, 0, 0, 0, 0, 0, 0, 0, 0, 1, 1, 1, 1, 1, 1, 1, 1, 0, 0, 0, 0, 0, 0, 0, 1, 1, 1, 1, 1, 1, 1, 1, 1, 1, 1, 1, 1, 1, 1, 1, 1, 1, 1, 1, 1, 1, 1, 0, 0, 0, 0, 0, 0, 0, 0, 0, 0, 0, 0, 0, 0, 0, 0, 2, 2, 2, 2, 2, 2, 2, 2, 2, 2, 2, 2, 2, 2, 2, 2, 2, 0, 0, 0, 0, 0, 0, 0, 0, 0, 0, 0, 0, 0, 0, 0, 0, 0, 0, 0, 0, 0, 0, 0, 0])
_uv = me_cone_006.uv_layers.new(name='UVMap')
_uv.uv.foreach_set('vector', [1.776, 0.4474, 1.825, 1.04, 1.568, 0.7098, 1.39, 0.4063, -1.265, -1.889, -1.836, -1.206, -1.848, -1.211, -1.269, -1.903, 0.8499, 1.46, 0.3979, 1.042, 0.8332, 1.085, 1.174, 1.19, 1.42, 0.03294, 1.776, 0.4474, 1.39, 0.4063, 1.105, 0.3037, 0.8012, 0.03294, 1.42, 0.03294, 1.105, 0.3037, 0.7841, 0.4586, 0.4456, 0.4536, 0.8012, 0.03294, 0.7841, 0.4586, 0.7108, 0.7838, 0.3979, 1.042, 0.4456, 0.4536, 0.7108, 0.7838, 0.8332, 1.085, 1.373, 1.457, 0.8499, 1.46, 1.174, 1.19, 1.439, 1.033, 1.825, 1.04, 1.373, 1.457, 1.439, 1.033, 1.568, 0.7098, 0.8892, -0.01958, 0.4358, -0.5677, 0.9167, -1.026, 0.9524, -0.6661, 1.712, 0.02119, 2.215, -0.5388, 2.225, -0.5341, 1.716, 0.03294, 2.77, 2.797, 2.913, 2.423, 2.924, 2.424, 2.779, 2.803, -1.836, -1.206, -1.912, -0.2637, -1.924, -0.2575, -1.848, -1.211, 2.215, -0.5388, 2.311, -1.302, 2.323, -1.307, 2.225, -0.5341, 1.664, 1.835, 1.169, 1.47, 1.175, 1.46, 1.675, 1.829, -1.912, -0.2637, -1.185, 0.4095, -1.188, 0.424, -1.924, -0.2575, 2.311, -1.302, 1.737, -1.891, 1.741, -1.903, 2.323, -1.307, 1.44, 2.834, 1.625, 2.442, 1.635, 2.444, 1.449, 2.842, 2.311, -1.302, 2.215, -0.5388, 1.616, -0.5311, 1.855, -0.8354, 1.035, -1.891, 1.737, -1.891, 1.76, -1.215, 1.488, -1.414, 0.4358, -0.5677, 0.4105, -1.372, 1.097, -1.35, 0.9167, -1.026, 1.712, 0.02119, 0.8892, -0.01958, 0.9524, -0.6661, 1.283, -0.4471, 2.215, -0.5388, 1.712, 0.02119, 1.283, -0.4471, 1.616, -0.5311, 1.737, -1.891, 2.311, -1.302, 1.855, -0.8354, 1.76, -1.215, 0.4105, -1.372, 1.035, -1.891, 1.488, -1.414, 1.097, -1.35, -1.836, -1.206, -1.265, -1.889, -1.049, -1.009, -1.128, -0.7302, 1.737, -1.891, 1.035, -1.891, 1.03, -1.903, 1.741, -1.903, 1.035, -1.891, 0.4105, -1.372, 0.3979, -1.377, 1.03, -1.903, 0.4105, -1.372, 0.4358, -0.5677, 0.4235, -0.5633, 0.3979, -1.377, 0.3535, 0.4257, 0.3535, 1.169, 0.343, 1.176, 0.343, 0.424, 0.4358, -0.5677, 0.8892, -0.01958, 0.8826, -0.008348, 0.4235, -0.5633, -1.868, 0.9269, -1.913, 1.704, -1.924, 1.71, -1.879, 0.9231, 0.8892, -0.01958, 1.712, 0.02119, 1.716, 0.03294, 0.8826, -0.008348, -1.185, 0.4095, -1.912, -0.2637, -1.036, -0.4625, -0.7444, -0.3555, -0.3435, 0.3953, -1.185, 0.4095, -0.7444, -0.3555, -0.5066, -0.4794, 0.3037, -1.23, 0.3818, -0.2737, -0.3796, -0.7541, -0.5197, -1.026, -1.265, -1.889, -0.2696, -1.889, -0.7629, -1.129, -1.049, -1.009, -1.912, -0.2637, -1.836, -1.206, -1.128, -0.7302, -1.036, -0.4625, 0.3818, -0.2737, -0.3435, 0.3953, -0.5066, -0.4794, -0.3796, -0.7541, -0.2696, -1.889, 0.3037, -1.23, -0.5197, -1.026, -0.7629, -1.129, 2.265, 1.776, 2.169, 2.118, 1.675, 1.929, 2.038, 1.46, 2.403, 2.383, 2.619, 2.507, 2.193, 2.874, 1.894, 2.448, 0.9909, 1.812, 0.8707, 2.148, 0.3979, 1.912, 0.7966, 1.46, 1.084, 2.432, 1.299, 2.554, 0.853, 2.884, 0.5729, 2.46, 1.299, 2.554, 1.597, 2.385, 1.44, 2.834, 0.853, 2.884, 2.169, 2.118, 2.403, 2.383, 1.894, 2.448, 1.675, 1.929, 2.619, 2.507, 2.901, 2.327, 2.77, 2.797, 2.193, 2.874, 0.8707, 2.148, 1.084, 2.432, 0.5729, 2.46, 0.3979, 1.912, 0.08364, 0.6633, -0.09231, 0.805, -0.7882, 0.9019, -0.5999, 0.424, -0.1988, 1.185, 0.06164, 1.48, -0.1291, 2.115, -0.7882, 1.686, -0.9739, 0.7247, -1.169, 0.8761, -1.868, 0.9269, -1.631, 0.424, -1.299, 1.251, -1.059, 1.564, -1.28, 2.169, -1.913, 1.704, -0.09231, 0.805, -0.1988, 1.185, -0.7882, 1.686, -0.7882, 0.9019, 0.06164, 1.48, 0.3014, 1.618, 0.3323, 2.139, -0.1291, 2.115, -1.169, 0.8761, -1.299, 1.251, -1.913, 1.704, -1.868, 0.9269, -1.059, 1.564, -0.8187, 1.698, -0.7995, 2.181, -1.28, 2.169, 0.3885, 1.196, 0.3885, 0.4262, 0.3979, 0.424, 0.3979, 1.203, 2.913, 1.81, 2.396, 1.478, 2.401, 1.468, 2.924, 1.804, -0.2696, -1.889, -1.265, -1.889, -1.269, -1.903, -0.2616, -1.903, -0.7882, 1.686, -0.1291, 2.115, -0.1321, 2.126, -0.7995, 1.693, 0.853, 2.884, 1.44, 2.834, 1.449, 2.842, 0.8544, 2.892, 0.3037, -1.23, -0.2696, -1.889, -0.2616, -1.903, 0.3189, -1.236, 0.3535, 1.182, 0.3535, 0.4257, 0.363, 0.424, 0.363, 1.19, 1.625, 2.442, 1.664, 1.835, 1.675, 1.829, 1.635, 2.444, 0.3818, -0.2737, 0.3037, -1.23, 0.3189, -1.236, 0.3979, -0.2677, -1.913, 1.704, -1.28, 2.169, -1.283, 2.181, -1.924, 1.71, 2.193, 2.874, 2.77, 2.797, 2.779, 2.803, 2.195, 2.881, -0.3435, 0.3953, 0.3818, -0.2737, 0.3979, -0.2677, -0.3364, 0.4097, -0.7882, 0.9019, -0.7882, 1.686, -0.7995, 1.693, -0.7995, 0.8985, 2.913, 2.423, 2.913, 1.81, 2.924, 1.804, 2.924, 2.424, -1.185, 0.4095, -0.3435, 0.3953, -0.3364, 0.4097, -1.188, 0.424, 0.343, 0.4261, 0.343, 1.179, 0.3323, 1.186, 0.3323, 0.424, 0.6679, 0.2166, 0.5524, 0.2595, 0.4946, 0.05702, 0.6441, 0.02853, 0.3469, 0.9627, 0.1391, 0.9627, -0.007777, 0.8158, -0.007777, 0.608, 0.1391, 0.4611, 0.3469, 0.4611, 0.4938, 0.608, 0.4938, 0.8158, 0.9404, 0.237, 0.8289, 0.2368, 0.8518, 0.02766, 0.9961, 0.05494, 0.1855, 0.2585, 0.3464, 0.2381, 0.3696, 0.4472, 0.1618, 0.4465, 0.7615, 0.7386, 0.6013, 0.7639, 0.5717, 0.5556, 0.7794, 0.5498, 0.8783, 0.7778, 0.7615, 0.7386, 0.7794, 0.5498, 0.9296, 0.5735, 0.8289, 0.2368, 0.6679, 0.2166, 0.6441, 0.02853, 0.8518, 0.02766, 0.3464, 0.2381, 0.458, 0.2377, 0.5139, 0.4198, 0.3696, 0.4472, 0.06998, 0.2157, 0.1855, 0.2585, 0.1618, 0.4465, 0.01236, 0.4182, 0.08901, 0.01546, 0.1938, 0.08108, 0.1855, 0.2585, 0.06998, 0.2157, 0.3401, 0.03584, 0.4412, 0.06227, 0.458, 0.2377, 0.3464, 0.2381, 0.8227, 0.4391, 0.6764, 0.394, 0.6679, 0.2166, 0.8289, 0.2368, 0.8655, 0.9785, 0.7588, 0.9161, 0.7615, 0.7386, 0.8783, 0.7778, 0.7588, 0.9161, 0.6139, 0.9659, 0.6013, 0.7639, 0.7615, 0.7386, 0.1938, 0.08108, 0.3401, 0.03584, 0.3464, 0.2381, 0.1855, 0.2585, 0.9238, 0.4125, 0.8227, 0.4391, 0.8289, 0.2368, 0.9404, 0.237, 0.6764, 0.394, 0.5717, 0.4597, 0.5524, 0.2595, 0.6679, 0.2166, 0.3476, 0.3751, 0.2184, -5.431e-09, 0.4368, 0.2808, 1.116e-08, 0.3569, 2.776e-08, -9.219e-09, 0.1292, 0.3751, 0.1292, 0.3751, 2.776e-08, -9.219e-09, 0.2184, 0.2808, 0.4368, 0.3569, 0.4368, -1.708e-08, 0.566, 0.3751, 0.566, 0.3751, 0.4368, -1.708e-08, 0.6552, 0.2808, 2.623e-08, 0.732, 4.279e-08, 0.3751, 0.1292, 0.7501, 0.1292, 0.7501, 4.279e-08, 0.3751, 0.2184, 0.6559, 0.2184, 0.3569, 0.2184, -5.431e-09, 0.3476, 0.3751, 0.7176, 0.1159, 0.6552, 0.02318, 0.7295, -2.336e-08, 0.799, 0.1385, 0.8615, 0.1159, 0.799, 0.02318, 0.8734, -3.914e-08, 0.9429, 0.1385, 0.9186, 0.491, 0.8561, 0.3982, 0.9305, 0.3751, 1.0, 0.5135, 0.9186, 0.7688, 0.8561, 0.6761, 0.9305, 0.6529, 1.0, 0.7914, 0.8561, 0.8722, 0.9186, 0.7688, 1.0, 0.7914, 0.9045, 0.9307, 0.6552, 0.2193, 0.7176, 0.1159, 0.799, 0.1385, 0.7036, 0.2778, 0.799, 0.2193, 0.8615, 0.1159, 0.9429, 0.1385, 0.8475, 0.2778, 0.8561, 0.5943, 0.9186, 0.491, 1.0, 0.5135, 0.9045, 0.6529, 0.8561, 0.4028, 0.779, 0.5489, 0.6967, 0.566, 0.7866, 0.3751, 0.3778, 0.4028, 0.3007, 0.5489, 0.2184, 0.566, 0.3083, 0.3751, 0.5372, 0.4028, 0.4601, 0.5489, 0.3778, 0.566, 0.4677, 0.3751, 0.6967, 0.4028, 0.6195, 0.5489, 0.5372, 0.566, 0.6272, 0.3751, 0.3007, 0.5489, 0.3778, 0.6988, 0.3225, 0.7512, 0.2184, 0.566, 0.4601, 0.5489, 0.5372, 0.6988, 0.4819, 0.7512, 0.3778, 0.566, 0.6195, 0.5489, 0.6967, 0.6988, 0.6414, 0.7512, 0.5372, 0.566, 0.779, 0.5489, 0.8561, 0.6988, 0.8008, 0.7512, 0.6967, 0.566])
me_cone_006.materials.append(mat_snow)
me_cone_006.materials.append(mat_leaf)
me_cone_006.materials.append(mat_trunk)
me_cone_006.update()

# ---- objects
ob_leafs = bpy.data.objects.new('Leafs', me_cone_001)
ob_trunk = bpy.data.objects.new('Trunk', me_cone_002)
ob_snow = bpy.data.objects.new('Snow', me_cone_003)
ob_tree = bpy.data.objects.new('Tree', me_cone_006)
ob_empty = bpy.data.objects.new('Empty', None)

# ---- transforms, parenting, visibility, modifiers, constraints
ob_leafs.location = (0.0, 0.0, 4.0)
_m = ob_leafs.modifiers.new('Smooth by Angle', 'NODES')
_m.node_group = ng_smooth_by_angle
_m.use_pin_to_last = True
_m.show_group_selector = False
ob_trunk.location = (0.0, 0.0, 4.0)
_m = ob_trunk.modifiers.new('Smooth by Angle', 'NODES')
_m.node_group = ng_smooth_by_angle
_m.use_pin_to_last = True
_m.show_group_selector = False
ob_snow.location = (0.0, 0.0, 4.0)
_m = ob_snow.modifiers.new('Smooth by Angle', 'NODES')
_m.node_group = ng_smooth_by_angle
_m.use_pin_to_last = True
_m.show_group_selector = False
ob_tree.location = (0.0, 0.0, 4.0)
_vg = ob_tree.vertex_groups.new(name='Snow')
_vg = ob_tree.vertex_groups.new(name='Leaf')
_vg = ob_tree.vertex_groups.new(name='Trunk')
_m = ob_tree.modifiers.new('Smooth by Angle', 'NODES')
_m.node_group = ng_smooth_by_angle_001
_m.use_pin_to_last = True
_m.show_group_selector = False
ob_empty.location = (0.0, 0.0, 0.0)
ob_empty.empty_display_type = 'ARROWS'

# ---- collection membership
col_collection.objects.link(ob_leafs)
col_collection.objects.link(ob_trunk)
col_collection.objects.link(ob_snow)
col_optimized.objects.link(ob_tree)
col_optimized.objects.link(ob_empty)
def _layer_coll(name, lc=None):
    lc = lc or bpy.context.view_layer.layer_collection
    for c in lc.children:
        if c.name == name: return c
        r = _layer_coll(name, c)
        if r: return r
_layer_coll('Collection').exclude = True

# ---- scene / render settings (as saved in the file)
scene.frame_start = 1; scene.frame_end = 250; scene.frame_set(1)
scene.render.engine = 'BLENDER_EEVEE_NEXT'
bpy.context.view_layer.update()

# ---- added for rendering (the .blend has no active camera and no usable light): camera, sun
cam_auto = bpy.data.cameras.new('AutoCamera')
cam_auto.lens = 50.0
cam_auto.sensor_width = 36.0
cam_auto.clip_end = 1000.0
ob_auto_camera = bpy.data.objects.new('AutoCamera', cam_auto)
scene.collection.objects.link(ob_auto_camera)
ob_auto_camera.location = (9.33467, -11.2016, 7.90274)
ob_auto_camera.rotation_euler = (1.09748, -7.21219e-08, 0.694738)
scene.camera = ob_auto_camera
light_auto_sun = bpy.data.lights.new('AutoSun', 'SUN')
light_auto_sun.energy = 3.0
light_auto_sun.angle = 0.0523599
ob_auto_sun = bpy.data.objects.new('AutoSun', light_auto_sun)
scene.collection.objects.link(ob_auto_sun)
ob_auto_sun.rotation_euler = (0.872665, 0.174533, 0.523599)
bpy.context.view_layer.update()
